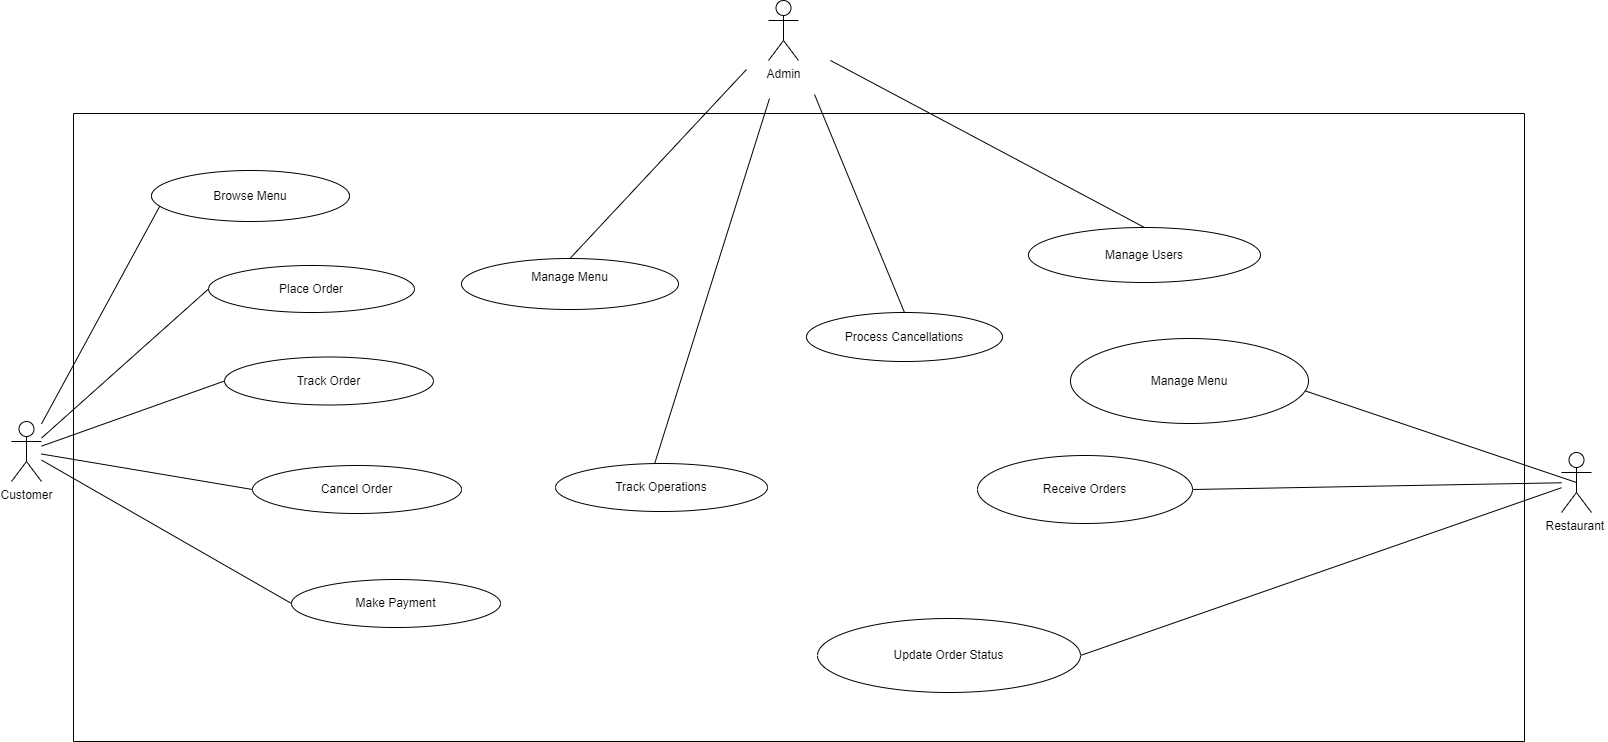

The diagram above was exported from draw.io. Its source (the exported page's mxGraphModel, read from the mxfile embedded in the PNG):
<mxGraphModel dx="2011" dy="2723" grid="0" gridSize="10" guides="1" tooltips="1" connect="1" arrows="1" fold="1" page="0" pageScale="1" pageWidth="850" pageHeight="1100" math="0" shadow="0">
  <root>
    <mxCell id="0" />
    <mxCell id="1" parent="0" />
    <mxCell id="0bza2RoGWEkfIPk1Mr_0-17" value="&lt;span style=&quot;text-wrap: wrap;&quot;&gt;Customer&lt;/span&gt;" style="shape=umlActor;verticalLabelPosition=bottom;verticalAlign=top;html=1;outlineConnect=0;" vertex="1" parent="1">
      <mxGeometry x="-80" y="-223" width="30" height="60" as="geometry" />
    </mxCell>
    <mxCell id="0bza2RoGWEkfIPk1Mr_0-20" value="Admin&lt;div&gt;&lt;br&gt;&lt;/div&gt;" style="shape=umlActor;verticalLabelPosition=bottom;verticalAlign=top;html=1;outlineConnect=0;" vertex="1" parent="1">
      <mxGeometry x="677" y="-644" width="30" height="60" as="geometry" />
    </mxCell>
    <mxCell id="0bza2RoGWEkfIPk1Mr_0-22" value="Restaurant&amp;nbsp;" style="shape=umlActor;verticalLabelPosition=bottom;verticalAlign=top;html=1;outlineConnect=0;" vertex="1" parent="1">
      <mxGeometry x="1470" y="-192" width="30" height="60" as="geometry" />
    </mxCell>
    <mxCell id="0bza2RoGWEkfIPk1Mr_0-25" value="" style="endArrow=none;html=1;rounded=0;fontSize=12;startSize=8;endSize=8;curved=1;entryX=0;entryY=0.5;entryDx=0;entryDy=0;" edge="1" parent="1" source="0bza2RoGWEkfIPk1Mr_0-17" target="0bza2RoGWEkfIPk1Mr_0-2">
      <mxGeometry width="50" height="50" relative="1" as="geometry">
        <mxPoint x="-46" y="-257" as="sourcePoint" />
        <mxPoint x="453" y="270" as="targetPoint" />
      </mxGeometry>
    </mxCell>
    <mxCell id="0bza2RoGWEkfIPk1Mr_0-26" value="" style="endArrow=none;html=1;rounded=0;fontSize=12;startSize=8;endSize=8;curved=1;exitX=0;exitY=0.5;exitDx=0;exitDy=0;" edge="1" parent="1" source="0bza2RoGWEkfIPk1Mr_0-1" target="0bza2RoGWEkfIPk1Mr_0-17">
      <mxGeometry width="50" height="50" relative="1" as="geometry">
        <mxPoint x="137" y="93" as="sourcePoint" />
        <mxPoint x="187" y="43" as="targetPoint" />
      </mxGeometry>
    </mxCell>
    <mxCell id="0bza2RoGWEkfIPk1Mr_0-27" value="" style="endArrow=none;html=1;rounded=0;fontSize=12;startSize=8;endSize=8;curved=1;entryX=0.045;entryY=0.677;entryDx=0;entryDy=0;entryPerimeter=0;" edge="1" parent="1" source="0bza2RoGWEkfIPk1Mr_0-17" target="0bza2RoGWEkfIPk1Mr_0-6">
      <mxGeometry width="50" height="50" relative="1" as="geometry">
        <mxPoint x="-48" y="-280" as="sourcePoint" />
        <mxPoint x="322" y="-123" as="targetPoint" />
      </mxGeometry>
    </mxCell>
    <mxCell id="0bza2RoGWEkfIPk1Mr_0-28" value="" style="endArrow=none;html=1;rounded=0;fontSize=12;startSize=8;endSize=8;curved=1;entryX=0.5;entryY=0;entryDx=0;entryDy=0;" edge="1" parent="1" target="0bza2RoGWEkfIPk1Mr_0-7">
      <mxGeometry width="50" height="50" relative="1" as="geometry">
        <mxPoint x="655" y="-575" as="sourcePoint" />
        <mxPoint x="322" y="139" as="targetPoint" />
      </mxGeometry>
    </mxCell>
    <mxCell id="0bza2RoGWEkfIPk1Mr_0-29" value="" style="endArrow=none;html=1;rounded=0;fontSize=12;startSize=8;endSize=8;curved=1;entryX=0.458;entryY=0.138;entryDx=0;entryDy=0;entryPerimeter=0;" edge="1" parent="1" target="0bza2RoGWEkfIPk1Mr_0-8">
      <mxGeometry width="50" height="50" relative="1" as="geometry">
        <mxPoint x="678" y="-546" as="sourcePoint" />
        <mxPoint x="398" y="21" as="targetPoint" />
      </mxGeometry>
    </mxCell>
    <mxCell id="0bza2RoGWEkfIPk1Mr_0-31" value="" style="endArrow=none;html=1;rounded=0;fontSize=12;startSize=8;endSize=8;curved=1;entryX=0.5;entryY=0;entryDx=0;entryDy=0;" edge="1" parent="1" target="0bza2RoGWEkfIPk1Mr_0-30">
      <mxGeometry width="50" height="50" relative="1" as="geometry">
        <mxPoint x="723" y="-550" as="sourcePoint" />
        <mxPoint x="446" y="-275" as="targetPoint" />
      </mxGeometry>
    </mxCell>
    <mxCell id="0bza2RoGWEkfIPk1Mr_0-39" value="" style="endArrow=none;html=1;rounded=0;fontSize=12;startSize=8;endSize=8;curved=1;exitX=1;exitY=0.5;exitDx=0;exitDy=0;" edge="1" parent="1" source="0bza2RoGWEkfIPk1Mr_0-38" target="0bza2RoGWEkfIPk1Mr_0-22">
      <mxGeometry width="50" height="50" relative="1" as="geometry">
        <mxPoint x="726" y="71" as="sourcePoint" />
        <mxPoint x="776" y="21" as="targetPoint" />
      </mxGeometry>
    </mxCell>
    <mxCell id="0bza2RoGWEkfIPk1Mr_0-40" value="" style="endArrow=none;html=1;rounded=0;fontSize=12;startSize=8;endSize=8;curved=1;entryX=1;entryY=0.5;entryDx=0;entryDy=0;" edge="1" parent="1" source="0bza2RoGWEkfIPk1Mr_0-22" target="0bza2RoGWEkfIPk1Mr_0-34">
      <mxGeometry width="50" height="50" relative="1" as="geometry">
        <mxPoint x="726" y="71" as="sourcePoint" />
        <mxPoint x="776" y="21" as="targetPoint" />
      </mxGeometry>
    </mxCell>
    <mxCell id="0bza2RoGWEkfIPk1Mr_0-42" value="" style="endArrow=none;html=1;rounded=0;fontSize=12;startSize=8;endSize=8;curved=1;entryX=0.5;entryY=0.5;entryDx=0;entryDy=0;entryPerimeter=0;exitX=0.975;exitY=0.606;exitDx=0;exitDy=0;exitPerimeter=0;" edge="1" parent="1" source="0bza2RoGWEkfIPk1Mr_0-10" target="0bza2RoGWEkfIPk1Mr_0-22">
      <mxGeometry width="50" height="50" relative="1" as="geometry">
        <mxPoint x="1008" y="-159" as="sourcePoint" />
        <mxPoint x="776" y="21" as="targetPoint" />
      </mxGeometry>
    </mxCell>
    <mxCell id="0bza2RoGWEkfIPk1Mr_0-43" value="" style="swimlane;startSize=0;" vertex="1" parent="1">
      <mxGeometry x="-18" y="-531" width="1451" height="628" as="geometry" />
    </mxCell>
    <mxCell id="0bza2RoGWEkfIPk1Mr_0-30" value="Process Cancellations" style="ellipse;whiteSpace=wrap;html=1;" vertex="1" parent="0bza2RoGWEkfIPk1Mr_0-43">
      <mxGeometry x="733" y="199" width="196" height="49" as="geometry" />
    </mxCell>
    <mxCell id="0bza2RoGWEkfIPk1Mr_0-8" value="Track Operations" style="ellipse;whiteSpace=wrap;html=1;" vertex="1" parent="0bza2RoGWEkfIPk1Mr_0-43">
      <mxGeometry x="482" y="350" width="212" height="48" as="geometry" />
    </mxCell>
    <mxCell id="0bza2RoGWEkfIPk1Mr_0-7" value="&#10;Manage Menu&#10;&#10;" style="ellipse;whiteSpace=wrap;html=1;" vertex="1" parent="0bza2RoGWEkfIPk1Mr_0-43">
      <mxGeometry x="388" y="145" width="217" height="51" as="geometry" />
    </mxCell>
    <mxCell id="0bza2RoGWEkfIPk1Mr_0-32" value="Manage Users" style="ellipse;whiteSpace=wrap;html=1;" vertex="1" parent="0bza2RoGWEkfIPk1Mr_0-43">
      <mxGeometry x="955" y="114" width="232" height="55" as="geometry" />
    </mxCell>
    <mxCell id="0bza2RoGWEkfIPk1Mr_0-6" value="Browse Menu" style="ellipse;whiteSpace=wrap;html=1;" vertex="1" parent="0bza2RoGWEkfIPk1Mr_0-43">
      <mxGeometry x="78" y="57" width="198" height="51" as="geometry" />
    </mxCell>
    <mxCell id="0bza2RoGWEkfIPk1Mr_0-2" value="Place Order" style="ellipse;whiteSpace=wrap;html=1;" vertex="1" parent="0bza2RoGWEkfIPk1Mr_0-43">
      <mxGeometry x="135" y="152" width="206" height="47" as="geometry" />
    </mxCell>
    <mxCell id="0bza2RoGWEkfIPk1Mr_0-1" value="Track Order" style="ellipse;whiteSpace=wrap;html=1;" vertex="1" parent="0bza2RoGWEkfIPk1Mr_0-43">
      <mxGeometry x="151" y="243.5" width="209" height="48" as="geometry" />
    </mxCell>
    <mxCell id="0bza2RoGWEkfIPk1Mr_0-10" value="Manage Menu" style="ellipse;whiteSpace=wrap;html=1;" vertex="1" parent="0bza2RoGWEkfIPk1Mr_0-43">
      <mxGeometry x="997" y="225" width="238" height="85" as="geometry" />
    </mxCell>
    <mxCell id="0bza2RoGWEkfIPk1Mr_0-34" value="Receive Orders" style="ellipse;whiteSpace=wrap;html=1;" vertex="1" parent="0bza2RoGWEkfIPk1Mr_0-43">
      <mxGeometry x="904" y="342" width="215" height="68" as="geometry" />
    </mxCell>
    <mxCell id="0bza2RoGWEkfIPk1Mr_0-38" value="Update Order Status" style="ellipse;whiteSpace=wrap;html=1;" vertex="1" parent="0bza2RoGWEkfIPk1Mr_0-43">
      <mxGeometry x="744" y="505" width="263" height="74" as="geometry" />
    </mxCell>
    <mxCell id="NEpf8G9tlzEg2OrN2wqC-2" value="Cancel Order" style="ellipse;whiteSpace=wrap;html=1;" vertex="1" parent="0bza2RoGWEkfIPk1Mr_0-43">
      <mxGeometry x="179" y="352" width="209" height="48" as="geometry" />
    </mxCell>
    <mxCell id="NEpf8G9tlzEg2OrN2wqC-3" value="Make Payment" style="ellipse;whiteSpace=wrap;html=1;" vertex="1" parent="0bza2RoGWEkfIPk1Mr_0-43">
      <mxGeometry x="218" y="466" width="209" height="48" as="geometry" />
    </mxCell>
    <mxCell id="0bza2RoGWEkfIPk1Mr_0-45" value="" style="endArrow=none;html=1;rounded=0;fontSize=12;startSize=8;endSize=8;curved=1;entryX=0.5;entryY=0;entryDx=0;entryDy=0;" edge="1" parent="1" target="0bza2RoGWEkfIPk1Mr_0-32">
      <mxGeometry width="50" height="50" relative="1" as="geometry">
        <mxPoint x="739" y="-584" as="sourcePoint" />
        <mxPoint x="716" y="-267" as="targetPoint" />
      </mxGeometry>
    </mxCell>
    <mxCell id="NEpf8G9tlzEg2OrN2wqC-9" value="" style="endArrow=none;html=1;rounded=0;fontSize=12;startSize=8;endSize=8;curved=1;entryX=0;entryY=0.5;entryDx=0;entryDy=0;" edge="1" parent="1" source="0bza2RoGWEkfIPk1Mr_0-17" target="NEpf8G9tlzEg2OrN2wqC-3">
      <mxGeometry width="50" height="50" relative="1" as="geometry">
        <mxPoint x="83" y="-58" as="sourcePoint" />
        <mxPoint x="133" y="-108" as="targetPoint" />
      </mxGeometry>
    </mxCell>
    <mxCell id="NEpf8G9tlzEg2OrN2wqC-10" value="" style="endArrow=none;html=1;rounded=0;fontSize=12;startSize=8;endSize=8;curved=1;entryX=0;entryY=0.5;entryDx=0;entryDy=0;" edge="1" parent="1" source="0bza2RoGWEkfIPk1Mr_0-17" target="NEpf8G9tlzEg2OrN2wqC-2">
      <mxGeometry width="50" height="50" relative="1" as="geometry">
        <mxPoint x="83" y="-58" as="sourcePoint" />
        <mxPoint x="133" y="-108" as="targetPoint" />
      </mxGeometry>
    </mxCell>
  </root>
</mxGraphModel>